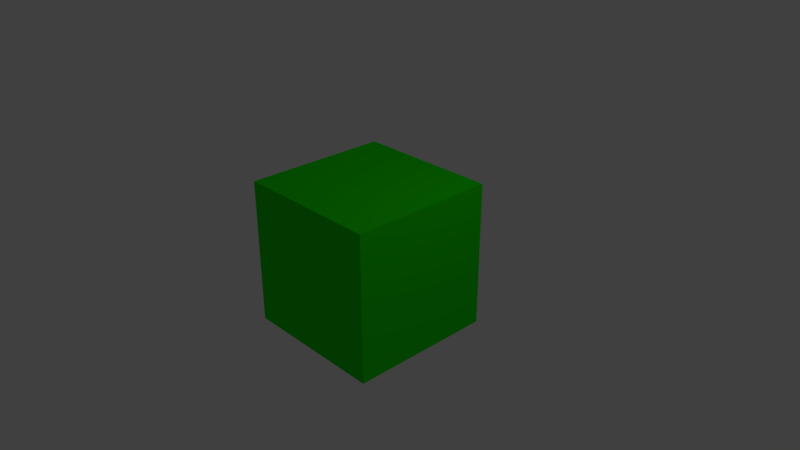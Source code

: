 # Source: simple_materials.blend  (saved by Blender 2.79.0; exported with 4.5.12 LTS)
import bpy
from mathutils import Matrix  # noqa: F401  (used for matrix-valued properties, if any)

bpy.ops.wm.read_factory_settings(use_empty=True)
scene = bpy.context.scene
scene.name = 'Scene'

# ---- collections
col_collection_1 = bpy.data.collections.new('Collection 1'); scene.collection.children.link(col_collection_1)

# ---- materials (node trees are filled in below, after node groups)
mat_material = bpy.data.materials.new('Material')
mat_material.alpha_threshold = 0.0
mat_material.use_transparent_shadow = False
mat_material.diffuse_color = (0.01301, 0.8, 0.0, 1.0)
mat_material.roughness = 0.5
mat_material.line_color = (0.0, 0.0, 0.0, 1.0)

# ---- material node trees

# ---- world
world_world = bpy.data.worlds.new('World'); scene.world = world_world
world_world.color = (0.05088, 0.05088, 0.05088)
world_world.use_sun_shadow = False
world_world.sun_shadow_jitter_overblur = 0.0
world_world.cycles.sampling_method = 'MANUAL'

# ---- cameras
cam_camera = bpy.data.cameras.new('Camera')
cam_camera.clip_end = 100.0
cam_camera.lens = 35.0
cam_camera.sensor_width = 32.0
cam_camera.sensor_height = 18.0
cam_camera.ortho_scale = 7.314
cam_camera.dof.focus_distance = 0.0
cam_camera.dof.aperture_fstop = 128.0

# ---- lights
light_lamp = bpy.data.lights.new('Lamp', 'POINT')
light_lamp.transmission_factor = 0.0
light_lamp.cutoff_distance = 30.0
light_lamp.energy = 100.0
light_lamp.shadow_buffer_clip_start = 1.001
light_lamp.shadow_soft_size = 0.1
light_lamp.shadow_maximum_resolution = 0.006
light_lamp.use_absolute_resolution = True

# ---- meshes
me_cube = bpy.data.meshes.new('Cube')
me_cube.from_pydata([(1.0, 1.0, -1.0), (1.0, -1.0, -1.0), (-1.0, -1.0, -1.0), (-1.0, 1.0, -1.0), (1.0, 1.0, 1.0), (1.0, -1.0, 1.0), (-1.0, -1.0, 1.0), (-1.0, 1.0, 1.0)], [], [(0, 1, 2, 3), (4, 7, 6, 5), (0, 4, 5, 1), (1, 5, 6, 2), (2, 6, 7, 3), (4, 0, 3, 7)])
me_cube.materials.append(mat_material)
me_cube.use_remesh_preserve_volume = False
me_cube.use_remesh_preserve_attributes = False
me_cube.use_mirror_vertex_groups = False
me_cube.update()

# ---- objects
ob_cube = bpy.data.objects.new('Cube', me_cube)
ob_lamp = bpy.data.objects.new('Lamp', light_lamp)
ob_camera = bpy.data.objects.new('Camera', cam_camera)

# ---- transforms, parenting, visibility, modifiers, constraints
ob_cube.location = (0.0, 0.0, 0.0)
ob_cube.lock_rotations_4d = False
ob_cube.empty_display_type = 'ARROWS'
ob_cube.lineart.crease_threshold = 0.0
ob_lamp.location = (4.076, 1.005, 5.904)
ob_lamp.rotation_euler = (0.6503, 0.05522, 1.866)
ob_lamp.lock_rotations_4d = False
ob_lamp.empty_display_type = 'ARROWS'
ob_lamp.color = (0.0, 0.0, 0.0, 0.0)
ob_lamp.lineart.crease_threshold = 0.0
ob_camera.location = (7.481, -6.508, 5.344)
ob_camera.rotation_euler = (1.109, 0.0, 0.8149)
ob_camera.lock_rotations_4d = False
ob_camera.empty_display_type = 'ARROWS'
ob_camera.color = (0.0, 0.0, 0.0, 0.0)
ob_camera.display_type = 'WIRE'
ob_camera.lineart.crease_threshold = 0.0

# ---- collection membership
col_collection_1.objects.link(ob_cube)
col_collection_1.objects.link(ob_lamp)
col_collection_1.objects.link(ob_camera)

# ---- scene / render settings (as saved in the file)
scene.camera = ob_camera
scene.frame_start = 1; scene.frame_end = 250; scene.frame_set(1)
scene.render.engine = 'BLENDER_EEVEE_NEXT'
scene.render.resolution_percentage = 50
scene.render.dither_intensity = 0.0
scene.cycles.use_denoising = False
scene.cycles.samples = 128
scene.cycles.sampling_pattern = 'TABULATED_SOBOL'
scene.cycles.use_adaptive_sampling = False
scene.cycles.use_light_tree = False
scene.cycles.blur_glossy = 0.0
scene.cycles.sample_clamp_indirect = 0.0
scene.view_settings.view_transform = 'Standard'
bpy.context.view_layer.update()
